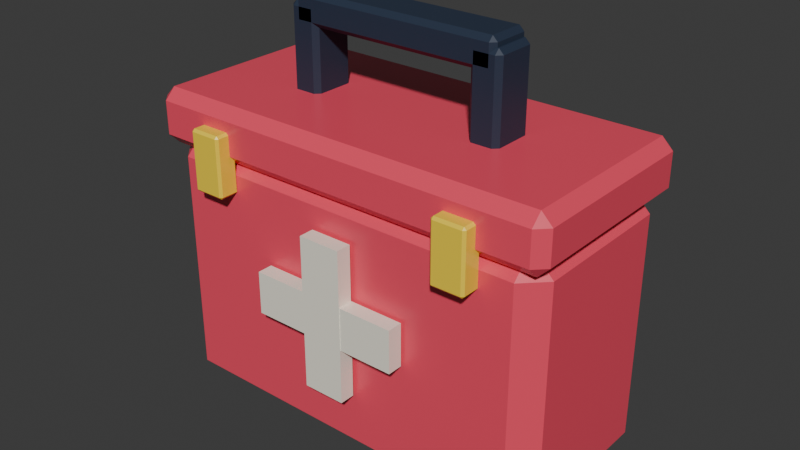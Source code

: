 # Source: fps_mega.blend  (saved by Blender 4.0.36; exported with 4.5.12 LTS)
import bpy
from mathutils import Matrix  # noqa: F401  (used for matrix-valued properties, if any)

bpy.ops.wm.read_factory_settings(use_empty=True)
scene = bpy.context.scene
scene.name = 'Scene'

# ---- collections
col_collection = bpy.data.collections.new('Collection'); scene.collection.children.link(col_collection)

# ---- materials (node trees are filled in below, after node groups)
mat_coral = bpy.data.materials.new('Coral')
mat_coral.use_transparent_shadow = False
mat_coral.diffuse_color = (0.9, 0.075, 0.13, 1.0)
mat_ink_navy = bpy.data.materials.new('Ink navy')
mat_ink_navy.use_transparent_shadow = False
mat_ink_navy.diffuse_color = (0.022, 0.035, 0.065, 1.0)
mat_lemon = bpy.data.materials.new('Lemon')
mat_lemon.use_transparent_shadow = False
mat_lemon.diffuse_color = (1.0, 0.72, 0.045, 1.0)
mat_vanilla_plastic = bpy.data.materials.new('Vanilla plastic')
mat_vanilla_plastic.use_transparent_shadow = False
mat_vanilla_plastic.diffuse_color = (0.95, 0.91, 0.78, 1.0)

# ---- material node trees
mat_coral.use_nodes = True; mat_coral.node_tree.nodes.clear()
_N = mat_coral.node_tree.nodes; _L = mat_coral.node_tree.links
n0 = _N.new('ShaderNodeBsdfPrincipled'); n0.name = 'Principled BSDF'; n0.location = (10, 300)
n0.inputs[0].default_value = (0.9, 0.075, 0.13, 1.0)
n0.inputs[2].default_value = 0.3
n0.inputs[3].default_value = 1.45
n0.inputs[27].default_value = (0.9, 0.075, 0.13, 1.0)
n1 = _N.new('ShaderNodeOutputMaterial'); n1.name = 'Material Output'; n1.location = (300, 300)
_L.new(n0.outputs[0], n1.inputs[0])
n1.is_active_output = True
mat_ink_navy.use_nodes = True; mat_ink_navy.node_tree.nodes.clear()
_N = mat_ink_navy.node_tree.nodes; _L = mat_ink_navy.node_tree.links
n0 = _N.new('ShaderNodeBsdfPrincipled'); n0.name = 'Principled BSDF'; n0.location = (10, 300)
n0.inputs[0].default_value = (0.022, 0.035, 0.065, 1.0)
n0.inputs[2].default_value = 0.55
n0.inputs[3].default_value = 1.45
n0.inputs[27].default_value = (0.022, 0.035, 0.065, 1.0)
n1 = _N.new('ShaderNodeOutputMaterial'); n1.name = 'Material Output'; n1.location = (300, 300)
_L.new(n0.outputs[0], n1.inputs[0])
n1.is_active_output = True
mat_lemon.use_nodes = True; mat_lemon.node_tree.nodes.clear()
_N = mat_lemon.node_tree.nodes; _L = mat_lemon.node_tree.links
n0 = _N.new('ShaderNodeBsdfPrincipled'); n0.name = 'Principled BSDF'; n0.location = (10, 300)
n0.inputs[0].default_value = (1.0, 0.72, 0.045, 1.0)
n0.inputs[2].default_value = 0.3
n0.inputs[3].default_value = 1.45
n0.inputs[27].default_value = (1.0, 0.72, 0.045, 1.0)
n1 = _N.new('ShaderNodeOutputMaterial'); n1.name = 'Material Output'; n1.location = (300, 300)
_L.new(n0.outputs[0], n1.inputs[0])
n1.is_active_output = True
mat_vanilla_plastic.use_nodes = True; mat_vanilla_plastic.node_tree.nodes.clear()
_N = mat_vanilla_plastic.node_tree.nodes; _L = mat_vanilla_plastic.node_tree.links
n0 = _N.new('ShaderNodeBsdfPrincipled'); n0.name = 'Principled BSDF'; n0.location = (10, 300)
n0.inputs[0].default_value = (0.95, 0.91, 0.78, 1.0)
n0.inputs[2].default_value = 0.3
n0.inputs[3].default_value = 1.45
n0.inputs[27].default_value = (0.95, 0.91, 0.78, 1.0)
n1 = _N.new('ShaderNodeOutputMaterial'); n1.name = 'Material Output'; n1.location = (300, 300)
_L.new(n0.outputs[0], n1.inputs[0])
n1.is_active_output = True

# ---- world
world_world = bpy.data.worlds.new('World'); scene.world = world_world
world_world.use_nodes = True; world_world.node_tree.nodes.clear()
_N = world_world.node_tree.nodes; _L = world_world.node_tree.links
n0 = _N.new('ShaderNodeOutputWorld'); n0.name = 'World Output'; n0.location = (300, 300)
n1 = _N.new('ShaderNodeBackground'); n1.name = 'Background'; n1.location = (10, 300)
n1.inputs[0].default_value = (0.05088, 0.05088, 0.05088, 1.0)
_L.new(n1.outputs[0], n0.inputs[0])
n0.is_active_output = True
world_world.color = (0.05088, 0.05088, 0.05088)
world_world.use_sun_shadow = False
world_world.sun_shadow_jitter_overblur = 0.0

# ---- meshes
me_cube_006 = bpy.data.meshes.new('Cube.006')
me_cube_006.from_pydata([(-0.3, -0.1088, 0.0), (-0.3, -0.1438, 0.035), (-0.335, -0.1088, 0.035), (-0.3, -0.1438, 0.405), (-0.3, -0.1088, 0.44), (-0.335, -0.1088, 0.405), (-0.3, 0.1312, 0.0), (-0.335, 0.1312, 0.035), (-0.3, 0.1662, 0.035), (-0.3, 0.1312, 0.44), (-0.3, 0.1662, 0.405), (-0.335, 0.1312, 0.405), (0.3, -0.1088, 0.0), (0.335, -0.1088, 0.035), (0.3, -0.1438, 0.035), (0.3, -0.1088, 0.44), (0.3, -0.1438, 0.405), (0.335, -0.1088, 0.405), (0.3, 0.1312, 0.0), (0.3, 0.1662, 0.035), (0.335, 0.1312, 0.035), (0.3, 0.1312, 0.44), (0.335, 0.1312, 0.405), (0.3, 0.1662, 0.405)], [], [(14, 16, 3, 1), (20, 22, 17, 13), (21, 9, 4, 15), (2, 5, 11, 7), (8, 10, 23, 19), (0, 1, 2), (3, 4, 5), (6, 7, 8), (9, 10, 11), (12, 13, 14), (15, 16, 17), (18, 19, 20), (21, 22, 23), (6, 0, 2, 7), (1, 3, 5, 2), (4, 9, 11, 5), (10, 8, 7, 11), (18, 6, 8, 19), (9, 21, 23, 10), (22, 20, 19, 23), (12, 18, 20, 13), (21, 15, 17, 22), (16, 14, 13, 17), (0, 12, 14, 1), (15, 4, 3, 16), (6, 18, 12, 0)])
_uv = me_cube_006.uv_layers.new(name='UVMap')
_uv.uv.foreach_set('vector', [0.3949, 0.7631, 0.6051, 0.7631, 0.6051, 0.9869, 0.3949, 0.9869, 0.3949, 0.5282, 0.6051, 0.5282, 0.6051, 0.7218, 0.3949, 0.7218, 0.6381, 0.5282, 0.8619, 0.5282, 0.8619, 0.7218, 0.6381, 0.7218, 0.3949, 0.02823, 0.6051, 0.02823, 0.6051, 0.2218, 0.3949, 0.2218, 0.3949, 0.2631, 0.6051, 0.2631, 0.6051, 0.4869, 0.3949, 0.4869, 0.1381, 0.7218, 0.1381, 0.75, 0.125, 0.7218, 0.6051, 0.0, 0.625, 0.02823, 0.6051, 0.02823, 0.1381, 0.5282, 0.125, 0.5282, 0.1381, 0.5, 0.625, 0.2218, 0.6051, 0.25, 0.6051, 0.2218, 0.3619, 0.7218, 0.375, 0.7218, 0.3619, 0.75, 0.625, 0.7631, 0.6051, 0.7631, 0.6051, 0.75, 0.3619, 0.5282, 0.3619, 0.5, 0.375, 0.5282, 0.625, 0.4869, 0.6051, 0.5, 0.6051, 0.4869, 0.1381, 0.5282, 0.1381, 0.7218, 0.125, 0.7218, 0.125, 0.5282, 0.3949, 0.0, 0.6051, 0.0, 0.6051, 0.02823, 0.3949, 0.02823, 0.625, 0.02823, 0.625, 0.2218, 0.6051, 0.2218, 0.6051, 0.02823, 0.6051, 0.2631, 0.3949, 0.2631, 0.3949, 0.2218, 0.6051, 0.2218, 0.3619, 0.5282, 0.1381, 0.5282, 0.1381, 0.5, 0.3619, 0.5, 0.625, 0.2631, 0.625, 0.4869, 0.6051, 0.4869, 0.6051, 0.2631, 0.6051, 0.5282, 0.3949, 0.5282, 0.3949, 0.4869, 0.6051, 0.4869, 0.3619, 0.7218, 0.3619, 0.5282, 0.3949, 0.5282, 0.3949, 0.7218, 0.6381, 0.5282, 0.6381, 0.7218, 0.6051, 0.7218, 0.6051, 0.5282, 0.6051, 0.7631, 0.3949, 0.7631, 0.3949, 0.7218, 0.6051, 0.7218, 0.1381, 0.7218, 0.3619, 0.7218, 0.3619, 0.75, 0.1381, 0.75, 0.625, 0.7631, 0.625, 0.9869, 0.6051, 0.9869, 0.6051, 0.7631, 0.1381, 0.5282, 0.3619, 0.5282, 0.3619, 0.7218, 0.1381, 0.7218])
me_cube_006.materials.append(mat_coral)
me_cube_006.update()
me_cube_007 = bpy.data.meshes.new('Cube.007')
me_cube_007.from_pydata([(-0.327, -0.1358, 0.42), (-0.327, -0.1538, 0.438), (-0.345, -0.1358, 0.438), (-0.327, -0.1538, 0.492), (-0.327, -0.1358, 0.51), (-0.345, -0.1358, 0.492), (-0.327, 0.1583, 0.42), (-0.345, 0.1583, 0.438), (-0.327, 0.1763, 0.438), (-0.327, 0.1583, 0.51), (-0.327, 0.1763, 0.492), (-0.345, 0.1583, 0.492), (0.327, -0.1358, 0.42), (0.345, -0.1358, 0.438), (0.327, -0.1538, 0.438), (0.327, -0.1358, 0.51), (0.327, -0.1538, 0.492), (0.345, -0.1358, 0.492), (0.327, 0.1583, 0.42), (0.327, 0.1763, 0.438), (0.345, 0.1583, 0.438), (0.327, 0.1583, 0.51), (0.345, 0.1583, 0.492), (0.327, 0.1763, 0.492)], [], [(14, 16, 3, 1), (20, 22, 17, 13), (21, 9, 4, 15), (2, 5, 11, 7), (8, 10, 23, 19), (0, 1, 2), (3, 4, 5), (6, 7, 8), (9, 10, 11), (12, 13, 14), (15, 16, 17), (18, 19, 20), (21, 22, 23), (6, 0, 2, 7), (1, 3, 5, 2), (4, 9, 11, 5), (10, 8, 7, 11), (18, 6, 8, 19), (9, 21, 23, 10), (22, 20, 19, 23), (12, 18, 20, 13), (21, 15, 17, 22), (16, 14, 13, 17), (0, 12, 14, 1), (15, 4, 3, 16), (6, 18, 12, 0)])
_uv = me_cube_007.uv_layers.new(name='UVMap')
_uv.uv.foreach_set('vector', [0.425, 0.7565, 0.575, 0.7565, 0.575, 0.9935, 0.425, 0.9935, 0.425, 0.5136, 0.575, 0.5136, 0.575, 0.7364, 0.425, 0.7364, 0.6315, 0.5136, 0.8685, 0.5136, 0.8685, 0.7364, 0.6315, 0.7364, 0.425, 0.01364, 0.575, 0.01364, 0.575, 0.2364, 0.425, 0.2364, 0.425, 0.2565, 0.575, 0.2565, 0.575, 0.4935, 0.425, 0.4935, 0.1315, 0.7364, 0.1315, 0.75, 0.125, 0.7364, 0.575, 0.0, 0.625, 0.01364, 0.575, 0.01364, 0.1315, 0.5136, 0.125, 0.5136, 0.1315, 0.5, 0.625, 0.2364, 0.575, 0.25, 0.575, 0.2364, 0.3685, 0.7364, 0.375, 0.7364, 0.3685, 0.75, 0.625, 0.7565, 0.575, 0.7565, 0.575, 0.75, 0.3685, 0.5136, 0.3685, 0.5, 0.375, 0.5136, 0.625, 0.4935, 0.575, 0.5, 0.575, 0.4935, 0.1315, 0.5136, 0.1315, 0.7364, 0.125, 0.7364, 0.125, 0.5136, 0.425, 0.0, 0.575, 0.0, 0.575, 0.01364, 0.425, 0.01364, 0.625, 0.01364, 0.625, 0.2364, 0.575, 0.2364, 0.575, 0.01364, 0.575, 0.2565, 0.425, 0.2565, 0.425, 0.2364, 0.575, 0.2364, 0.3685, 0.5136, 0.1315, 0.5136, 0.1315, 0.5, 0.3685, 0.5, 0.625, 0.2565, 0.625, 0.4935, 0.575, 0.4935, 0.575, 0.2565, 0.575, 0.5136, 0.425, 0.5136, 0.425, 0.4935, 0.575, 0.4935, 0.3685, 0.7364, 0.3685, 0.5136, 0.425, 0.5136, 0.425, 0.7364, 0.6315, 0.5136, 0.6315, 0.7364, 0.575, 0.7364, 0.575, 0.5136, 0.575, 0.7565, 0.425, 0.7565, 0.425, 0.7364, 0.575, 0.7364, 0.1315, 0.7364, 0.3685, 0.7364, 0.3685, 0.75, 0.1315, 0.75, 0.625, 0.7565, 0.625, 0.9935, 0.575, 0.9935, 0.575, 0.7565, 0.1315, 0.5136, 0.3685, 0.5136, 0.3685, 0.7364, 0.1315, 0.7364])
me_cube_007.materials.append(mat_coral)
me_cube_007.update()
me_cube_008 = bpy.data.meshes.new('Cube.008')
me_cube_008.from_pydata([(-0.177, -0.01825, 0.485), (-0.177, -0.02625, 0.493), (-0.185, -0.01825, 0.493), (-0.177, -0.02625, 0.637), (-0.177, -0.01825, 0.645), (-0.185, -0.01825, 0.637), (-0.177, 0.04075, 0.485), (-0.185, 0.04075, 0.493), (-0.177, 0.04875, 0.493), (-0.177, 0.04075, 0.645), (-0.177, 0.04875, 0.637), (-0.185, 0.04075, 0.637), (-0.143, -0.01825, 0.485), (-0.135, -0.01825, 0.493), (-0.143, -0.02625, 0.493), (-0.143, -0.01825, 0.645), (-0.143, -0.02625, 0.637), (-0.135, -0.01825, 0.637), (-0.143, 0.04075, 0.485), (-0.143, 0.04875, 0.493), (-0.135, 0.04075, 0.493), (-0.143, 0.04075, 0.645), (-0.135, 0.04075, 0.637), (-0.143, 0.04875, 0.637)], [], [(14, 16, 3, 1), (20, 22, 17, 13), (21, 9, 4, 15), (2, 5, 11, 7), (8, 10, 23, 19), (0, 1, 2), (3, 4, 5), (6, 7, 8), (9, 10, 11), (12, 13, 14), (15, 16, 17), (18, 19, 20), (21, 22, 23), (6, 0, 2, 7), (1, 3, 5, 2), (4, 9, 11, 5), (10, 8, 7, 11), (18, 6, 8, 19), (9, 21, 23, 10), (22, 20, 19, 23), (12, 18, 20, 13), (21, 15, 17, 22), (16, 14, 13, 17), (0, 12, 14, 1), (15, 4, 3, 16), (6, 18, 12, 0)])
_uv = me_cube_008.uv_layers.new(name='UVMap')
_uv.uv.foreach_set('vector', [0.3875, 0.79, 0.6125, 0.79, 0.6125, 0.96, 0.3875, 0.96, 0.3875, 0.5267, 0.6125, 0.5267, 0.6125, 0.7233, 0.3875, 0.7233, 0.665, 0.5267, 0.835, 0.5267, 0.835, 0.7233, 0.665, 0.7233, 0.3875, 0.02667, 0.6125, 0.02667, 0.6125, 0.2233, 0.3875, 0.2233, 0.3875, 0.29, 0.6125, 0.29, 0.6125, 0.46, 0.3875, 0.46, 0.165, 0.7233, 0.165, 0.75, 0.125, 0.7233, 0.6125, 0.96, 0.625, 0.96, 0.6125, 1.0, 0.165, 0.5267, 0.125, 0.5267, 0.165, 0.5, 0.625, 0.29, 0.6125, 0.29, 0.6125, 0.25, 0.335, 0.7233, 0.375, 0.7233, 0.335, 0.75, 0.625, 0.79, 0.6125, 0.79, 0.6125, 0.75, 0.335, 0.5267, 0.335, 0.5, 0.375, 0.5267, 0.625, 0.5267, 0.6125, 0.5267, 0.6125, 0.5, 0.165, 0.5267, 0.165, 0.7233, 0.125, 0.7233, 0.125, 0.5267, 0.3875, 0.0, 0.6125, 0.0, 0.6125, 0.02667, 0.3875, 0.02667, 0.625, 0.02667, 0.625, 0.2233, 0.6125, 0.2233, 0.6125, 0.02667, 0.6125, 0.29, 0.3875, 0.29, 0.3875, 0.2233, 0.6125, 0.2233, 0.335, 0.5267, 0.165, 0.5267, 0.165, 0.5, 0.335, 0.5, 0.625, 0.29, 0.625, 0.46, 0.6125, 0.46, 0.6125, 0.29, 0.6125, 0.5267, 0.3875, 0.5267, 0.3875, 0.46, 0.6125, 0.46, 0.335, 0.7233, 0.335, 0.5267, 0.3875, 0.5267, 0.3875, 0.7233, 0.665, 0.5267, 0.665, 0.7233, 0.6125, 0.7233, 0.6125, 0.5267, 0.6125, 0.79, 0.3875, 0.79, 0.3875, 0.7233, 0.6125, 0.7233, 0.165, 0.7233, 0.335, 0.7233, 0.335, 0.75, 0.165, 0.75, 0.625, 0.79, 0.625, 0.96, 0.6125, 0.96, 0.6125, 0.79, 0.165, 0.5267, 0.335, 0.5267, 0.335, 0.7233, 0.165, 0.7233])
me_cube_008.materials.append(mat_ink_navy)
me_cube_008.update()
me_cube_009 = bpy.data.meshes.new('Cube.009')
me_cube_009.from_pydata([(0.143, -0.01825, 0.485), (0.143, -0.02625, 0.493), (0.135, -0.01825, 0.493), (0.143, -0.02625, 0.637), (0.143, -0.01825, 0.645), (0.135, -0.01825, 0.637), (0.143, 0.04075, 0.485), (0.135, 0.04075, 0.493), (0.143, 0.04875, 0.493), (0.143, 0.04075, 0.645), (0.143, 0.04875, 0.637), (0.135, 0.04075, 0.637), (0.177, -0.01825, 0.485), (0.185, -0.01825, 0.493), (0.177, -0.02625, 0.493), (0.177, -0.01825, 0.645), (0.177, -0.02625, 0.637), (0.185, -0.01825, 0.637), (0.177, 0.04075, 0.485), (0.177, 0.04875, 0.493), (0.185, 0.04075, 0.493), (0.177, 0.04075, 0.645), (0.185, 0.04075, 0.637), (0.177, 0.04875, 0.637)], [], [(14, 16, 3, 1), (20, 22, 17, 13), (21, 9, 4, 15), (2, 5, 11, 7), (8, 10, 23, 19), (0, 1, 2), (3, 4, 5), (6, 7, 8), (9, 10, 11), (12, 13, 14), (15, 16, 17), (18, 19, 20), (21, 22, 23), (6, 0, 2, 7), (1, 3, 5, 2), (4, 9, 11, 5), (10, 8, 7, 11), (18, 6, 8, 19), (9, 21, 23, 10), (22, 20, 19, 23), (12, 18, 20, 13), (21, 15, 17, 22), (16, 14, 13, 17), (0, 12, 14, 1), (15, 4, 3, 16), (6, 18, 12, 0)])
_uv = me_cube_009.uv_layers.new(name='UVMap')
_uv.uv.foreach_set('vector', [0.3875, 0.79, 0.6125, 0.79, 0.6125, 0.96, 0.3875, 0.96, 0.3875, 0.5267, 0.6125, 0.5267, 0.6125, 0.7233, 0.3875, 0.7233, 0.665, 0.5267, 0.835, 0.5267, 0.835, 0.7233, 0.665, 0.7233, 0.3875, 0.02667, 0.6125, 0.02667, 0.6125, 0.2233, 0.3875, 0.2233, 0.3875, 0.29, 0.6125, 0.29, 0.6125, 0.46, 0.3875, 0.46, 0.165, 0.7233, 0.165, 0.75, 0.125, 0.7233, 0.6125, 0.96, 0.625, 0.96, 0.6125, 1.0, 0.165, 0.5267, 0.125, 0.5267, 0.165, 0.5, 0.625, 0.29, 0.6125, 0.29, 0.6125, 0.25, 0.335, 0.7233, 0.375, 0.7233, 0.335, 0.75, 0.625, 0.79, 0.6125, 0.79, 0.6125, 0.75, 0.335, 0.5267, 0.335, 0.5, 0.375, 0.5267, 0.625, 0.5267, 0.6125, 0.5267, 0.6125, 0.5, 0.165, 0.5267, 0.165, 0.7233, 0.125, 0.7233, 0.125, 0.5267, 0.3875, 0.0, 0.6125, 0.0, 0.6125, 0.02667, 0.3875, 0.02667, 0.625, 0.02667, 0.625, 0.2233, 0.6125, 0.2233, 0.6125, 0.02667, 0.6125, 0.29, 0.3875, 0.29, 0.3875, 0.2233, 0.6125, 0.2233, 0.335, 0.5267, 0.165, 0.5267, 0.165, 0.5, 0.335, 0.5, 0.625, 0.29, 0.625, 0.46, 0.6125, 0.46, 0.6125, 0.29, 0.6125, 0.5267, 0.3875, 0.5267, 0.3875, 0.46, 0.6125, 0.46, 0.335, 0.7233, 0.335, 0.5267, 0.3875, 0.5267, 0.3875, 0.7233, 0.665, 0.5267, 0.665, 0.7233, 0.6125, 0.7233, 0.6125, 0.5267, 0.6125, 0.79, 0.3875, 0.79, 0.3875, 0.7233, 0.6125, 0.7233, 0.165, 0.7233, 0.335, 0.7233, 0.335, 0.75, 0.165, 0.75, 0.625, 0.79, 0.625, 0.96, 0.6125, 0.96, 0.6125, 0.79, 0.165, 0.5267, 0.335, 0.5267, 0.335, 0.7233, 0.165, 0.7233])
me_cube_009.materials.append(mat_ink_navy)
me_cube_009.update()
me_cube_010 = bpy.data.meshes.new('Cube.010')
me_cube_010.from_pydata([(-0.167, -0.01825, 0.61), (-0.167, -0.02625, 0.618), (-0.175, -0.01825, 0.618), (-0.167, -0.02625, 0.652), (-0.167, -0.01825, 0.66), (-0.175, -0.01825, 0.652), (-0.167, 0.04075, 0.61), (-0.175, 0.04075, 0.618), (-0.167, 0.04875, 0.618), (-0.167, 0.04075, 0.66), (-0.167, 0.04875, 0.652), (-0.175, 0.04075, 0.652), (0.167, -0.01825, 0.61), (0.175, -0.01825, 0.618), (0.167, -0.02625, 0.618), (0.167, -0.01825, 0.66), (0.167, -0.02625, 0.652), (0.175, -0.01825, 0.652), (0.167, 0.04075, 0.61), (0.167, 0.04875, 0.618), (0.175, 0.04075, 0.618), (0.167, 0.04075, 0.66), (0.175, 0.04075, 0.652), (0.167, 0.04875, 0.652)], [], [(14, 16, 3, 1), (20, 22, 17, 13), (21, 9, 4, 15), (2, 5, 11, 7), (8, 10, 23, 19), (0, 1, 2), (3, 4, 5), (6, 7, 8), (9, 10, 11), (12, 13, 14), (15, 16, 17), (18, 19, 20), (21, 22, 23), (6, 0, 2, 7), (1, 3, 5, 2), (4, 9, 11, 5), (10, 8, 7, 11), (18, 6, 8, 19), (9, 21, 23, 10), (22, 20, 19, 23), (12, 18, 20, 13), (21, 15, 17, 22), (16, 14, 13, 17), (0, 12, 14, 1), (15, 4, 3, 16), (6, 18, 12, 0)])
_uv = me_cube_010.uv_layers.new(name='UVMap')
_uv.uv.foreach_set('vector', [0.415, 0.7557, 0.585, 0.7557, 0.585, 0.9943, 0.415, 0.9943, 0.415, 0.5267, 0.585, 0.5267, 0.585, 0.7233, 0.415, 0.7233, 0.6307, 0.5267, 0.8693, 0.5267, 0.8693, 0.7233, 0.6307, 0.7233, 0.415, 0.02667, 0.585, 0.02667, 0.585, 0.2233, 0.415, 0.2233, 0.415, 0.2557, 0.585, 0.2557, 0.585, 0.4943, 0.415, 0.4943, 0.1307, 0.7233, 0.1307, 0.75, 0.125, 0.7233, 0.585, 0.9943, 0.625, 0.9943, 0.585, 1.0, 0.1307, 0.5267, 0.125, 0.5267, 0.1307, 0.5, 0.625, 0.2557, 0.585, 0.2557, 0.585, 0.25, 0.3693, 0.7233, 0.375, 0.7233, 0.3693, 0.75, 0.625, 0.7557, 0.585, 0.7557, 0.585, 0.75, 0.3693, 0.5267, 0.3693, 0.5, 0.375, 0.5267, 0.625, 0.5267, 0.585, 0.5267, 0.585, 0.5, 0.1307, 0.5267, 0.1307, 0.7233, 0.125, 0.7233, 0.125, 0.5267, 0.415, 0.0, 0.585, 0.0, 0.585, 0.02667, 0.415, 0.02667, 0.625, 0.02667, 0.625, 0.2233, 0.585, 0.2233, 0.585, 0.02667, 0.585, 0.2557, 0.415, 0.2557, 0.415, 0.2233, 0.585, 0.2233, 0.3693, 0.5267, 0.1307, 0.5267, 0.1307, 0.5, 0.3693, 0.5, 0.625, 0.2557, 0.625, 0.4943, 0.585, 0.4943, 0.585, 0.2557, 0.585, 0.5267, 0.415, 0.5267, 0.415, 0.4943, 0.585, 0.4943, 0.3693, 0.7233, 0.3693, 0.5267, 0.415, 0.5267, 0.415, 0.7233, 0.6307, 0.5267, 0.6307, 0.7233, 0.585, 0.7233, 0.585, 0.5267, 0.585, 0.7557, 0.415, 0.7557, 0.415, 0.7233, 0.585, 0.7233, 0.1307, 0.7233, 0.3693, 0.7233, 0.3693, 0.75, 0.1307, 0.75, 0.625, 0.7557, 0.625, 0.9943, 0.585, 0.9943, 0.585, 0.7557, 0.1307, 0.5267, 0.3693, 0.5267, 0.3693, 0.7233, 0.1307, 0.7233])
me_cube_010.materials.append(mat_ink_navy)
me_cube_010.update()
me_cube_011 = bpy.data.meshes.new('Cube.011')
me_cube_011.from_pydata([(-0.2435, -0.1723, 0.375), (-0.2435, -0.1762, 0.379), (-0.2475, -0.1723, 0.379), (-0.2435, -0.1762, 0.471), (-0.2435, -0.1723, 0.475), (-0.2475, -0.1723, 0.471), (-0.2435, -0.1452, 0.375), (-0.2475, -0.1452, 0.379), (-0.2435, -0.1412, 0.379), (-0.2435, -0.1452, 0.475), (-0.2435, -0.1412, 0.471), (-0.2475, -0.1452, 0.471), (-0.1965, -0.1723, 0.375), (-0.1925, -0.1723, 0.379), (-0.1965, -0.1762, 0.379), (-0.1965, -0.1723, 0.475), (-0.1965, -0.1762, 0.471), (-0.1925, -0.1723, 0.471), (-0.1965, -0.1452, 0.375), (-0.1965, -0.1412, 0.379), (-0.1925, -0.1452, 0.379), (-0.1965, -0.1452, 0.475), (-0.1925, -0.1452, 0.471), (-0.1965, -0.1412, 0.471)], [], [(14, 16, 3, 1), (20, 22, 17, 13), (21, 9, 4, 15), (2, 5, 11, 7), (8, 10, 23, 19), (0, 1, 2), (3, 4, 5), (6, 7, 8), (9, 10, 11), (12, 13, 14), (15, 16, 17), (18, 19, 20), (21, 22, 23), (6, 0, 2, 7), (1, 3, 5, 2), (4, 9, 11, 5), (10, 8, 7, 11), (18, 6, 8, 19), (9, 21, 23, 10), (22, 20, 19, 23), (12, 18, 20, 13), (21, 15, 17, 22), (16, 14, 13, 17), (0, 12, 14, 1), (15, 4, 3, 16), (6, 18, 12, 0)])
_uv = me_cube_011.uv_layers.new(name='UVMap')
_uv.uv.foreach_set('vector', [0.385, 0.7682, 0.615, 0.7682, 0.615, 0.9818, 0.385, 0.9818, 0.385, 0.5286, 0.615, 0.5286, 0.615, 0.7214, 0.385, 0.7214, 0.6432, 0.5286, 0.8568, 0.5286, 0.8568, 0.7214, 0.6432, 0.7214, 0.385, 0.02857, 0.615, 0.02857, 0.615, 0.2214, 0.385, 0.2214, 0.385, 0.2682, 0.615, 0.2682, 0.615, 0.4818, 0.385, 0.4818, 0.1432, 0.7214, 0.1432, 0.75, 0.125, 0.7214, 0.615, 0.9818, 0.625, 0.9818, 0.615, 1.0, 0.1432, 0.5286, 0.125, 0.5286, 0.1432, 0.5, 0.625, 0.2682, 0.615, 0.2682, 0.615, 0.25, 0.3568, 0.7214, 0.375, 0.7214, 0.3568, 0.75, 0.625, 0.7682, 0.615, 0.7682, 0.615, 0.75, 0.3568, 0.5286, 0.3568, 0.5, 0.375, 0.5286, 0.625, 0.5286, 0.615, 0.5286, 0.615, 0.5, 0.1432, 0.5286, 0.1432, 0.7214, 0.125, 0.7214, 0.125, 0.5286, 0.385, 0.0, 0.615, 0.0, 0.615, 0.02857, 0.385, 0.02857, 0.625, 0.02857, 0.625, 0.2214, 0.615, 0.2214, 0.615, 0.02857, 0.615, 0.2682, 0.385, 0.2682, 0.385, 0.2214, 0.615, 0.2214, 0.3568, 0.5286, 0.1432, 0.5286, 0.1432, 0.5, 0.3568, 0.5, 0.625, 0.2682, 0.625, 0.4818, 0.615, 0.4818, 0.615, 0.2682, 0.615, 0.5286, 0.385, 0.5286, 0.385, 0.4818, 0.615, 0.4818, 0.3568, 0.7214, 0.3568, 0.5286, 0.385, 0.5286, 0.385, 0.7214, 0.6432, 0.5286, 0.6432, 0.7214, 0.615, 0.7214, 0.615, 0.5286, 0.615, 0.7682, 0.385, 0.7682, 0.385, 0.7214, 0.615, 0.7214, 0.1432, 0.7214, 0.3568, 0.7214, 0.3568, 0.75, 0.1432, 0.75, 0.625, 0.7682, 0.625, 0.9818, 0.615, 0.9818, 0.615, 0.7682, 0.1432, 0.5286, 0.3568, 0.5286, 0.3568, 0.7214, 0.1432, 0.7214])
me_cube_011.materials.append(mat_lemon)
me_cube_011.update()
me_cube_012 = bpy.data.meshes.new('Cube.012')
me_cube_012.from_pydata([(0.1965, -0.1723, 0.375), (0.1965, -0.1762, 0.379), (0.1925, -0.1723, 0.379), (0.1965, -0.1762, 0.471), (0.1965, -0.1723, 0.475), (0.1925, -0.1723, 0.471), (0.1965, -0.1452, 0.375), (0.1925, -0.1452, 0.379), (0.1965, -0.1412, 0.379), (0.1965, -0.1452, 0.475), (0.1965, -0.1412, 0.471), (0.1925, -0.1452, 0.471), (0.2435, -0.1723, 0.375), (0.2475, -0.1723, 0.379), (0.2435, -0.1762, 0.379), (0.2435, -0.1723, 0.475), (0.2435, -0.1762, 0.471), (0.2475, -0.1723, 0.471), (0.2435, -0.1452, 0.375), (0.2435, -0.1412, 0.379), (0.2475, -0.1452, 0.379), (0.2435, -0.1452, 0.475), (0.2475, -0.1452, 0.471), (0.2435, -0.1412, 0.471)], [], [(14, 16, 3, 1), (20, 22, 17, 13), (21, 9, 4, 15), (2, 5, 11, 7), (8, 10, 23, 19), (0, 1, 2), (3, 4, 5), (6, 7, 8), (9, 10, 11), (12, 13, 14), (15, 16, 17), (18, 19, 20), (21, 22, 23), (6, 0, 2, 7), (1, 3, 5, 2), (4, 9, 11, 5), (10, 8, 7, 11), (18, 6, 8, 19), (9, 21, 23, 10), (22, 20, 19, 23), (12, 18, 20, 13), (21, 15, 17, 22), (16, 14, 13, 17), (0, 12, 14, 1), (15, 4, 3, 16), (6, 18, 12, 0)])
_uv = me_cube_012.uv_layers.new(name='UVMap')
_uv.uv.foreach_set('vector', [0.385, 0.7682, 0.615, 0.7682, 0.615, 0.9818, 0.385, 0.9818, 0.385, 0.5286, 0.615, 0.5286, 0.615, 0.7214, 0.385, 0.7214, 0.6432, 0.5286, 0.8568, 0.5286, 0.8568, 0.7214, 0.6432, 0.7214, 0.385, 0.02857, 0.615, 0.02857, 0.615, 0.2214, 0.385, 0.2214, 0.385, 0.2682, 0.615, 0.2682, 0.615, 0.4818, 0.385, 0.4818, 0.1432, 0.7214, 0.1432, 0.75, 0.125, 0.7214, 0.615, 0.9818, 0.625, 0.9818, 0.615, 1.0, 0.1432, 0.5286, 0.125, 0.5286, 0.1432, 0.5, 0.625, 0.2682, 0.615, 0.2682, 0.615, 0.25, 0.3568, 0.7214, 0.375, 0.7214, 0.3568, 0.75, 0.625, 0.7682, 0.615, 0.7682, 0.615, 0.75, 0.3568, 0.5286, 0.3568, 0.5, 0.375, 0.5286, 0.625, 0.5286, 0.615, 0.5286, 0.615, 0.5, 0.1432, 0.5286, 0.1432, 0.7214, 0.125, 0.7214, 0.125, 0.5286, 0.385, 0.0, 0.615, 0.0, 0.615, 0.02857, 0.385, 0.02857, 0.625, 0.02857, 0.625, 0.2214, 0.615, 0.2214, 0.615, 0.02857, 0.615, 0.2682, 0.385, 0.2682, 0.385, 0.2214, 0.615, 0.2214, 0.3568, 0.5286, 0.1432, 0.5286, 0.1432, 0.5, 0.3568, 0.5, 0.625, 0.2682, 0.625, 0.4818, 0.615, 0.4818, 0.615, 0.2682, 0.615, 0.5286, 0.385, 0.5286, 0.385, 0.4818, 0.615, 0.4818, 0.3568, 0.7214, 0.3568, 0.5286, 0.385, 0.5286, 0.385, 0.7214, 0.6432, 0.5286, 0.6432, 0.7214, 0.615, 0.7214, 0.615, 0.5286, 0.615, 0.7682, 0.385, 0.7682, 0.385, 0.7214, 0.615, 0.7214, 0.1432, 0.7214, 0.3568, 0.7214, 0.3568, 0.75, 0.1432, 0.75, 0.625, 0.7682, 0.625, 0.9818, 0.615, 0.9818, 0.615, 0.7682, 0.1432, 0.5286, 0.3568, 0.5286, 0.3568, 0.7214, 0.1432, 0.7214])
me_cube_012.materials.append(mat_lemon)
me_cube_012.update()
me_cube_013 = bpy.data.meshes.new('Cube.013')
me_cube_013.from_pydata([(-0.125, -0.1733, 0.21), (-0.125, -0.1733, 0.28), (-0.125, -0.1482, 0.21), (-0.125, -0.1482, 0.28), (0.125, -0.1733, 0.21), (0.125, -0.1733, 0.28), (0.125, -0.1482, 0.21), (0.125, -0.1482, 0.28)], [], [(0, 1, 3, 2), (2, 3, 7, 6), (6, 7, 5, 4), (4, 5, 1, 0), (2, 6, 4, 0), (7, 3, 1, 5)])
_uv = me_cube_013.uv_layers.new(name='UVMap')
_uv.uv.foreach_set('vector', [0.375, 0.0, 0.625, 0.0, 0.625, 0.25, 0.375, 0.25, 0.375, 0.25, 0.625, 0.25, 0.625, 0.5, 0.375, 0.5, 0.375, 0.5, 0.625, 0.5, 0.625, 0.75, 0.375, 0.75, 0.375, 0.75, 0.625, 0.75, 0.625, 1.0, 0.375, 1.0, 0.125, 0.5, 0.375, 0.5, 0.375, 0.75, 0.125, 0.75, 0.625, 0.5, 0.875, 0.5, 0.875, 0.75, 0.625, 0.75])
me_cube_013.materials.append(mat_vanilla_plastic)
me_cube_013.update()
me_cube_014 = bpy.data.meshes.new('Cube.014')
me_cube_014.from_pydata([(-0.035, -0.1742, 0.12), (-0.035, -0.1742, 0.37), (-0.035, -0.1492, 0.12), (-0.035, -0.1492, 0.37), (0.035, -0.1742, 0.12), (0.035, -0.1742, 0.37), (0.035, -0.1492, 0.12), (0.035, -0.1492, 0.37)], [], [(0, 1, 3, 2), (2, 3, 7, 6), (6, 7, 5, 4), (4, 5, 1, 0), (2, 6, 4, 0), (7, 3, 1, 5)])
_uv = me_cube_014.uv_layers.new(name='UVMap')
_uv.uv.foreach_set('vector', [0.375, 0.0, 0.625, 0.0, 0.625, 0.25, 0.375, 0.25, 0.375, 0.25, 0.625, 0.25, 0.625, 0.5, 0.375, 0.5, 0.375, 0.5, 0.625, 0.5, 0.625, 0.75, 0.375, 0.75, 0.375, 0.75, 0.625, 0.75, 0.625, 1.0, 0.375, 1.0, 0.125, 0.5, 0.375, 0.5, 0.375, 0.75, 0.125, 0.75, 0.625, 0.5, 0.875, 0.5, 0.875, 0.75, 0.625, 0.75])
me_cube_014.materials.append(mat_vanilla_plastic)
me_cube_014.update()

# ---- objects
ob_lunchbox = bpy.data.objects.new('Lunchbox', me_cube_006)
ob_lid = bpy.data.objects.new('Lid', me_cube_007)
ob_handle_side = bpy.data.objects.new('Handle side', me_cube_008)
ob_handle_side_001 = bpy.data.objects.new('Handle side.001', me_cube_009)
ob_handle_top = bpy.data.objects.new('Handle top', me_cube_010)
ob_latch = bpy.data.objects.new('Latch', me_cube_011)
ob_latch_001 = bpy.data.objects.new('Latch.001', me_cube_012)
ob_plus_horizontal = bpy.data.objects.new('Plus horizontal', me_cube_013)
ob_plus_vertical = bpy.data.objects.new('Plus vertical', me_cube_014)

# ---- transforms, parenting, visibility, modifiers, constraints
ob_lunchbox.location = (0.0, 0.0, 0.0)
ob_lid.location = (0.0, 0.0, 0.0)
ob_handle_side.location = (0.0, 0.0, 0.0)
ob_handle_side_001.location = (0.0, 0.0, 0.0)
ob_handle_top.location = (0.0, 0.0, 0.0)
ob_latch.location = (0.0, 0.0, 0.0)
ob_latch_001.location = (0.0, 0.0, 0.0)
ob_plus_horizontal.location = (0.0, 0.0, 0.0)
ob_plus_vertical.location = (0.0, 0.0, 0.0)

# ---- collection membership
col_collection.objects.link(ob_lunchbox)
col_collection.objects.link(ob_lid)
col_collection.objects.link(ob_handle_side)
col_collection.objects.link(ob_handle_side_001)
col_collection.objects.link(ob_handle_top)
col_collection.objects.link(ob_latch)
col_collection.objects.link(ob_latch_001)
col_collection.objects.link(ob_plus_horizontal)
col_collection.objects.link(ob_plus_vertical)

# ---- scene / render settings (as saved in the file)
scene.frame_start = 1; scene.frame_end = 250; scene.frame_set(1)
scene.render.engine = 'BLENDER_EEVEE_NEXT'
scene.cycles.sampling_pattern = 'TABULATED_SOBOL'
bpy.context.view_layer.update()

# ---- added for rendering (the .blend has no active camera and no usable light): camera, sun
cam_auto = bpy.data.cameras.new('AutoCamera')
cam_auto.lens = 50.0
cam_auto.sensor_width = 36.0
cam_auto.clip_end = 1000.0
ob_auto_camera = bpy.data.objects.new('AutoCamera', cam_auto)
scene.collection.objects.link(ob_auto_camera)
ob_auto_camera.location = (0.941711, -1.13005, 1.08337)
ob_auto_camera.rotation_euler = (1.09748, -7.21219e-08, 0.694738)
scene.camera = ob_auto_camera
light_auto_sun = bpy.data.lights.new('AutoSun', 'SUN')
light_auto_sun.energy = 3.0
light_auto_sun.angle = 0.0523599
ob_auto_sun = bpy.data.objects.new('AutoSun', light_auto_sun)
scene.collection.objects.link(ob_auto_sun)
ob_auto_sun.rotation_euler = (0.872665, 0.174533, 0.523599)
bpy.context.view_layer.update()
